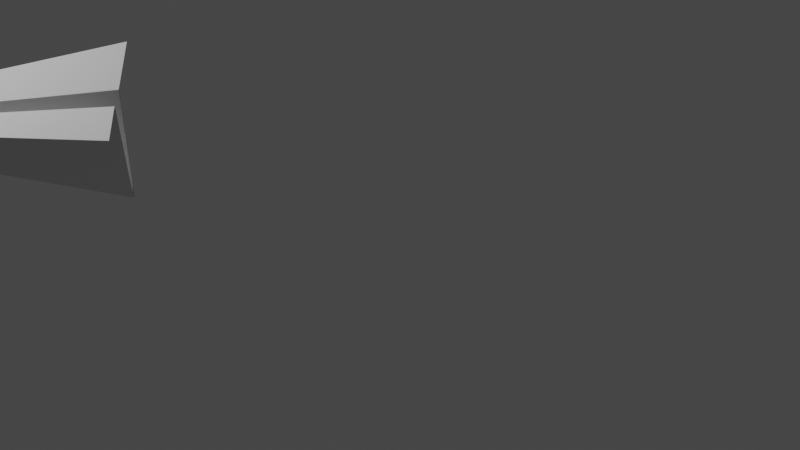 # Source: FlyParticulas.blend  (saved by Blender 3.4.6; exported with 4.5.12 LTS)
import bpy
from mathutils import Matrix  # noqa: F401  (used for matrix-valued properties, if any)

bpy.ops.wm.read_factory_settings(use_empty=True)
scene = bpy.context.scene
scene.name = 'Scene'

# ---- collections
col_collection = bpy.data.collections.new('Collection'); scene.collection.children.link(col_collection)
col_avionpaper = bpy.data.collections.new('Avionpaper'); scene.collection.children.link(col_avionpaper)
col_efect = bpy.data.collections.new('Efect'); scene.collection.children.link(col_efect)
col_efect.hide_render = True

# ---- world
world_world = bpy.data.worlds.new('World'); scene.world = world_world
world_world.use_nodes = True; world_world.node_tree.nodes.clear()
_N = world_world.node_tree.nodes; _L = world_world.node_tree.links
n0 = _N.new('ShaderNodeOutputWorld'); n0.name = 'World Output'; n0.location = (300, 300)
n1 = _N.new('ShaderNodeBackground'); n1.name = 'Background'; n1.location = (10, 300)
n1.inputs[0].default_value = (0.05088, 0.05088, 0.05088, 1.0)
_L.new(n1.outputs[0], n0.inputs[0])
n0.is_active_output = True
world_world.color = (0.05088, 0.05088, 0.05088)
world_world.use_sun_shadow = False
world_world.sun_shadow_jitter_overblur = 0.0

# ---- cameras
cam_camera = bpy.data.cameras.new('Camera')
cam_camera.clip_end = 100.0
cam_camera.ortho_scale = 7.314

# ---- lights
light_light = bpy.data.lights.new('Light', 'POINT')
light_light.transmission_factor = 0.0
light_light.energy = 1000.0
light_light.shadow_soft_size = 0.1
light_light.shadow_maximum_resolution = 0.006
light_light.use_absolute_resolution = True

# ---- meshes
me_001 = bpy.data.meshes.new('平面.001')
me_001.from_pydata([(-0.3287, 0.1917, 0.3118), (-0.3291, 0.1924, 0.3124), (-0.4054, -0.3896, -1.146), (-0.3291, 0.1924, 0.3124), (-0.3534, -0.07629, -2.211), (-0.469, -0.8304, -2.24), (-0.3534, -0.07629, -2.211)], [(0, 1)], [(3, 2, 5, 6), (1, 3, 6, 4)])
_uv = me_001.uv_layers.new(name='UV 贴图')
_uv.uv.foreach_set('vector', [1.0, 1.0, 0.0, 1.0, 0.0, 1.0, 1.0, 1.0, 1.0, 1.0, 1.0, 1.0, 1.0, 1.0, 1.0, 1.0])
me_001.materials.append(None)
me_001.update()
me_004 = bpy.data.meshes.new('平面.004')
me_004.from_pydata([(-0.785, 0.7994, -0.8795), (-0.7854, 0.8001, -0.8788), (-0.6201, -0.1338, -1.375), (-0.7854, 0.8001, -0.8788), (-0.08803, -0.8853, -2.626), (-0.3454, -1.569, -2.171), (-0.08803, -0.8853, -2.626), (-0.6201, -0.1338, -1.375), (-0.3454, -1.569, -2.171)], [(0, 1)], [(3, 2, 5, 6), (1, 3, 6, 4), (5, 2, 7, 8)])
_uv = me_004.uv_layers.new(name='UV 贴图')
_uv.uv.foreach_set('vector', [1.0, 1.0, 0.0, 1.0, 0.0, 1.0, 1.0, 1.0, 1.0, 1.0, 1.0, 1.0, 1.0, 1.0, 1.0, 1.0, 0.0, 1.0, 0.0, 1.0, 0.0, 1.0, 0.0, 1.0])
me_004.update()
me_005 = bpy.data.meshes.new('平面.005')
me_005.from_pydata([(-0.695, -1.784, 0.6185), (0.07756, -1.826, 0.4249), (-0.6584, 0.7466, 0.4011), (-0.2965, -0.559, 0.418), (0.07756, -1.826, 0.4249), (-0.695, -1.784, 0.6185), (0.07756, -1.826, 0.4249), (-0.6584, 0.7471, 0.401), (-0.2983, -0.5596, 0.418), (0.07756, -1.826, 0.4249), (-0.6962, -1.786, 0.6377), (0.0762, -1.827, 0.4447), (-0.6561, 0.7477, 0.4257), (-0.2996, -0.5595, 0.4372), (0.0762, -1.827, 0.4447)], [], [(0, 2, 3, 1), (6, 9, 14, 11), (3, 2, 7, 8), (0, 1, 6, 5), (1, 4, 9, 6), (1, 3, 8, 6), (2, 0, 5, 7), (10, 11, 13, 12), (6, 8, 13, 11), (7, 5, 10, 12), (8, 7, 12, 13), (5, 6, 11, 10)])
_uv = me_005.uv_layers.new(name='UV 贴图')
_uv.uv.foreach_set('vector', [0.0, 0.0, 0.0, 1.0, 1.0, 1.0, 1.0, 0.0, 0.0, 0.0, 0.0, 0.0, 0.0, 0.0, 0.0, 0.0, 1.0, 1.0, 0.0, 1.0, 0.0, 1.0, 1.0, 1.0, 0.0, 0.0, 1.0, 0.0, 1.0, 0.0, 0.0, 0.0, 0.0, 0.0, 0.0, 0.0, 0.0, 0.0, 0.0, 0.0, 1.0, 0.0, 1.0, 1.0, 1.0, 1.0, 1.0, 0.0, 0.0, 1.0, 0.0, 0.0, 0.0, 0.0, 0.0, 1.0, 0.0, 0.0, 1.0, 0.0, 1.0, 1.0, 0.0, 1.0, 1.0, 0.0, 1.0, 1.0, 1.0, 1.0, 1.0, 0.0, 0.0, 1.0, 0.0, 0.0, 0.0, 0.0, 0.0, 1.0, 1.0, 1.0, 0.0, 1.0, 0.0, 1.0, 1.0, 1.0, 0.0, 0.0, 1.0, 0.0, 1.0, 0.0, 0.0, 0.0])
me_005.update()
me_003 = bpy.data.meshes.new('平面.003')
me_003.from_pydata([(-0.6601, -1.786, 0.7031), (0.1133, -1.816, 0.5108), (-0.5969, 0.7398, 0.7446), (-0.2232, -0.6075, 0.6213), (0.1133, -1.816, 0.5108), (-0.6601, -1.786, 0.7031), (0.1133, -1.816, 0.5108), (-0.5969, 0.7398, 0.7446), (-0.2251, -0.6081, 0.6213), (0.1133, -1.816, 0.5108), (-0.6461, -1.786, 0.7231), (0.1223, -1.816, 0.5289), (-0.5824, 0.7398, 0.7655), (-0.211, -0.608, 0.6413), (0.1223, -1.816, 0.5289)], [], [(0, 2, 3, 1), (6, 9, 14, 11), (3, 2, 7, 8), (0, 1, 6, 5), (1, 4, 9, 6), (1, 3, 8, 6), (2, 0, 5, 7), (10, 11, 13, 12), (6, 8, 13, 11), (7, 5, 10, 12), (8, 7, 12, 13), (5, 6, 11, 10)])
_uv = me_003.uv_layers.new(name='UV 贴图')
_uv.uv.foreach_set('vector', [0.0, 0.0, 0.0, 1.0, 1.0, 1.0, 1.0, 0.0, 0.0, 0.0, 0.0, 0.0, 0.0, 0.0, 0.0, 0.0, 1.0, 1.0, 0.0, 1.0, 0.0, 1.0, 1.0, 1.0, 0.0, 0.0, 1.0, 0.0, 1.0, 0.0, 0.0, 0.0, 0.0, 0.0, 0.0, 0.0, 0.0, 0.0, 0.0, 0.0, 1.0, 0.0, 1.0, 1.0, 1.0, 1.0, 1.0, 0.0, 0.0, 1.0, 0.0, 0.0, 0.0, 0.0, 0.0, 1.0, 0.0, 0.0, 1.0, 0.0, 1.0, 1.0, 0.0, 1.0, 1.0, 0.0, 1.0, 1.0, 1.0, 1.0, 1.0, 0.0, 0.0, 1.0, 0.0, 0.0, 0.0, 0.0, 0.0, 1.0, 1.0, 1.0, 0.0, 1.0, 0.0, 1.0, 1.0, 1.0, 0.0, 0.0, 1.0, 0.0, 1.0, 0.0, 0.0, 0.0])
me_003.update()

# ---- objects
ob_light = bpy.data.objects.new('Light', light_light)
ob_camera = bpy.data.objects.new('Camera', cam_camera)
ob_ala1 = bpy.data.objects.new('ala1', me_001)
ob_ala2 = bpy.data.objects.new('ala2', me_004)
ob_cuerpo1 = bpy.data.objects.new('cuerpo1', me_005)
ob_cuerpo2 = bpy.data.objects.new('cuerpo2', me_003)

# ---- transforms, parenting, visibility, modifiers, constraints
ob_light.location = (2.543, -1.374, 5.418)
ob_light.rotation_euler = (0.6503, 0.05522, 1.866)
ob_light.lock_rotations_4d = False
ob_light.empty_display_type = 'ARROWS'
ob_light.color = (0.0, 0.0, 0.0, 0.0)
ob_light.lineart.crease_threshold = 0.0
ob_camera.location = (-2.214, 7.61, 3.458)
ob_camera.rotation_euler = (1.096, -1.892e-06, 2.981)
ob_camera.scale = (1.0, 1.0, 1.0)
ob_camera.lock_rotations_4d = False
ob_camera.empty_display_type = 'ARROWS'
ob_camera.color = (0.0, 0.0, 0.0, 0.0)
ob_camera.display_type = 'WIRE'
ob_camera.lineart.crease_threshold = 0.0
ob_ala1.location = (0.7931, -0.1667, 0.2957)
ob_ala1.rotation_euler = (0.0, 1.571, 0.0)
ob_ala2.location = (1.016, 0.7742, 1.844)
ob_ala2.rotation_euler = (-3.454, 4.194, 0.9687)
ob_cuerpo1.location = (0.3536, 0.4627, -0.01202)
ob_cuerpo1.rotation_euler = (3.109, 1.521, 1.561)
ob_cuerpo2.location = (0.376, 0.4675, -0.2376)
ob_cuerpo2.rotation_euler = (-0.001362, 1.114, -1.595)

# ---- collection membership
col_collection.objects.link(ob_light)
col_collection.objects.link(ob_camera)
col_avionpaper.objects.link(ob_ala1)
col_avionpaper.objects.link(ob_ala2)
col_avionpaper.objects.link(ob_cuerpo1)
col_avionpaper.objects.link(ob_cuerpo2)

# ---- scene / render settings (as saved in the file)
scene.camera = ob_camera
scene.frame_start = 1; scene.frame_end = 46; scene.frame_set(0)
scene.render.engine = 'BLENDER_EEVEE_NEXT'
scene.cycles.sampling_pattern = 'TABULATED_SOBOL'
scene.cycles.use_light_tree = False
scene.view_settings.view_transform = 'Filmic'
bpy.context.view_layer.update()
